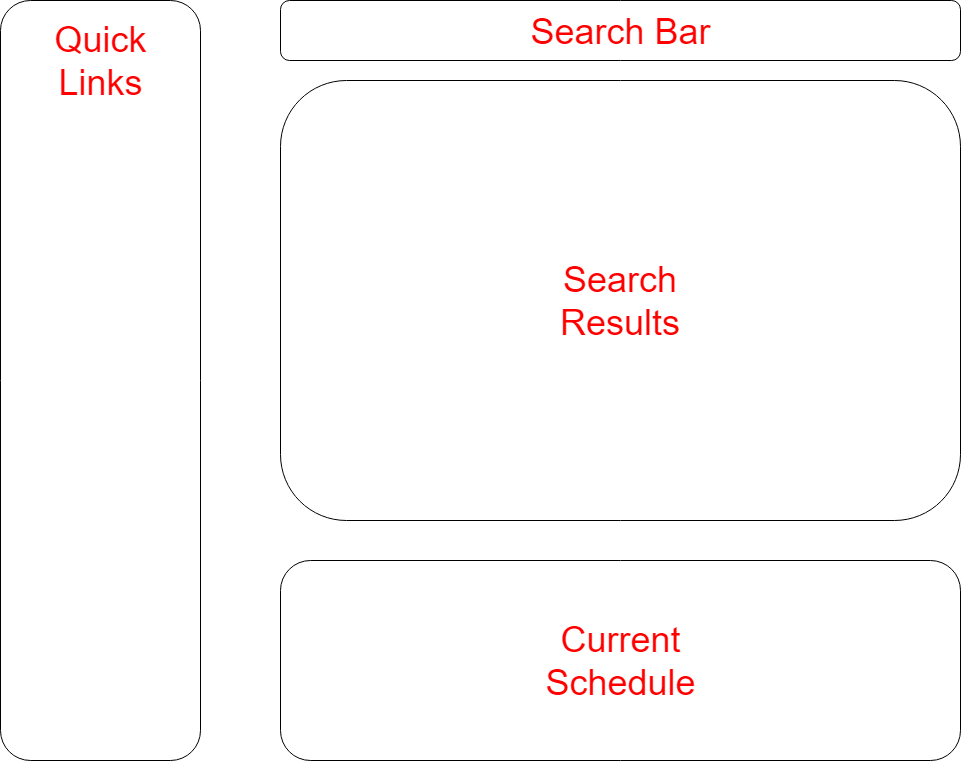

The diagram above was exported from draw.io. Its source (the exported page's mxGraphModel, read from the mxfile embedded in the PNG):
<mxGraphModel dx="1489" dy="780" grid="1" gridSize="10" guides="1" tooltips="1" connect="1" arrows="1" fold="1" page="1" pageScale="1" pageWidth="1100" pageHeight="850" math="0" shadow="0">
  <root>
    <mxCell id="0" />
    <mxCell id="1" parent="0" />
    <mxCell id="B2H-mu1ICaythyfhvecT-42" value="" style="rounded=1;whiteSpace=wrap;html=1;fontSize=20;align=left;" vertex="1" parent="1">
      <mxGeometry x="320" y="40" width="680" height="60" as="geometry" />
    </mxCell>
    <mxCell id="B2H-mu1ICaythyfhvecT-1" value="" style="rounded=1;whiteSpace=wrap;html=1;" vertex="1" parent="1">
      <mxGeometry x="40" y="40" width="200" height="760" as="geometry" />
    </mxCell>
    <mxCell id="B2H-mu1ICaythyfhvecT-9" value="&lt;font style=&quot;font-size: 36px&quot;&gt;&lt;font color=&quot;#ff0000&quot;&gt;Search Bar&lt;/font&gt;&lt;br&gt;&lt;/font&gt;" style="text;html=1;strokeColor=none;fillColor=none;align=center;verticalAlign=middle;whiteSpace=wrap;rounded=0;" vertex="1" parent="1">
      <mxGeometry x="525" y="40" width="270" height="60" as="geometry" />
    </mxCell>
    <mxCell id="B2H-mu1ICaythyfhvecT-43" value="" style="rounded=1;whiteSpace=wrap;html=1;fontSize=20;align=left;" vertex="1" parent="1">
      <mxGeometry x="320" y="120" width="680" height="440" as="geometry" />
    </mxCell>
    <mxCell id="B2H-mu1ICaythyfhvecT-44" value="" style="rounded=1;whiteSpace=wrap;html=1;fontSize=20;align=left;" vertex="1" parent="1">
      <mxGeometry x="320" y="600" width="680" height="200" as="geometry" />
    </mxCell>
    <mxCell id="B2H-mu1ICaythyfhvecT-45" value="&lt;font style=&quot;font-size: 36px&quot;&gt;&lt;font color=&quot;#ff0000&quot;&gt;Quick&lt;br&gt;Links&lt;/font&gt;&lt;br&gt;&lt;/font&gt;" style="text;html=1;strokeColor=none;fillColor=none;align=center;verticalAlign=middle;whiteSpace=wrap;rounded=0;" vertex="1" parent="1">
      <mxGeometry x="65" y="70" width="150" height="60" as="geometry" />
    </mxCell>
    <mxCell id="B2H-mu1ICaythyfhvecT-46" value="&lt;font style=&quot;font-size: 36px&quot;&gt;&lt;font color=&quot;#ff0000&quot;&gt;Search Results&lt;/font&gt;&lt;br&gt;&lt;/font&gt;" style="text;html=1;strokeColor=none;fillColor=none;align=center;verticalAlign=middle;whiteSpace=wrap;rounded=0;" vertex="1" parent="1">
      <mxGeometry x="585" y="310" width="150" height="60" as="geometry" />
    </mxCell>
    <mxCell id="B2H-mu1ICaythyfhvecT-47" value="&lt;font style=&quot;font-size: 36px&quot;&gt;&lt;font color=&quot;#ff0000&quot;&gt;Current Schedule&lt;/font&gt;&lt;br&gt;&lt;/font&gt;" style="text;html=1;strokeColor=none;fillColor=none;align=center;verticalAlign=middle;whiteSpace=wrap;rounded=0;" vertex="1" parent="1">
      <mxGeometry x="585" y="670" width="150" height="60" as="geometry" />
    </mxCell>
  </root>
</mxGraphModel>